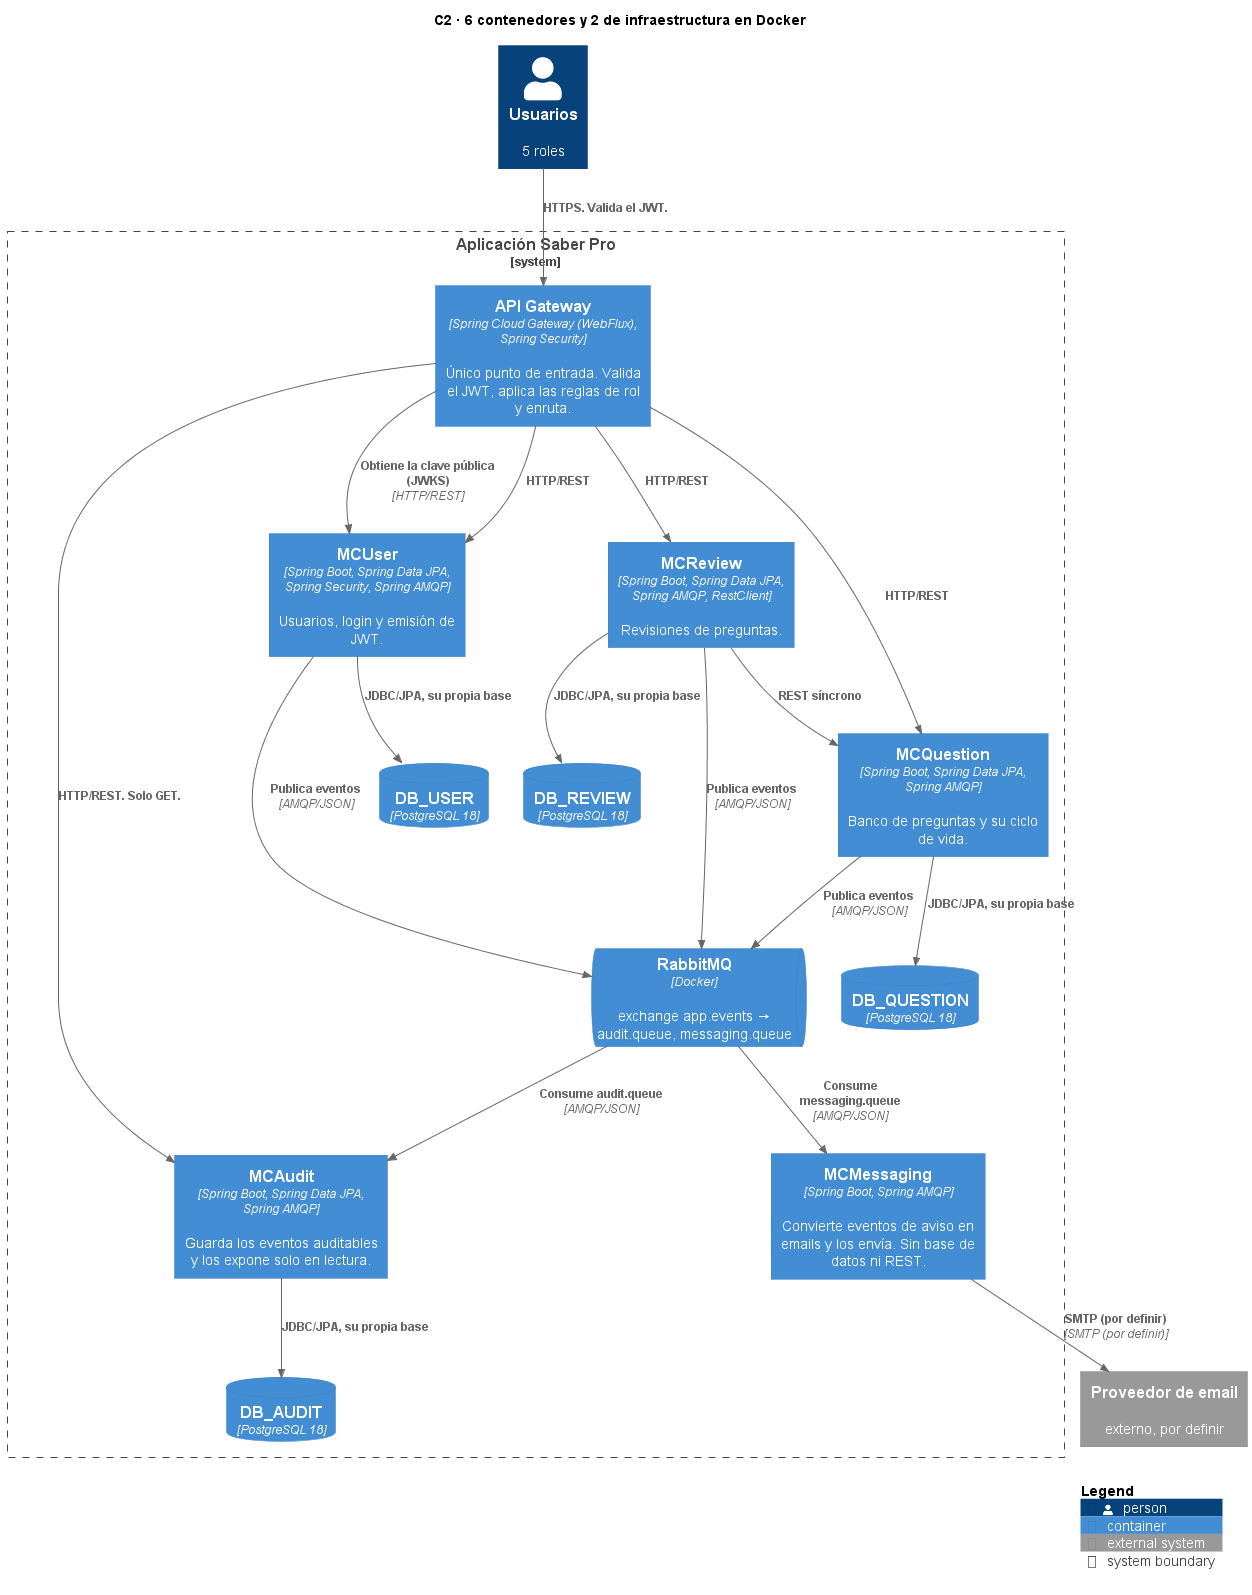

The diagram above was rendered by PlantUML. Its source (embedded in the PNG):
@startuml C2_Contenedores
!include https://raw.githubusercontent.com/plantuml-stdlib/C4-PlantUML/master/C4_Container.puml
title C2 · 6 contenedores y 2 de infraestructura en Docker

Person(users, "Usuarios", "5 roles")
System_Ext(email, "Proveedor de email", "externo, por definir")

System_Boundary(saberpro, "Aplicación Saber Pro") {
    Container(gateway, "API Gateway", "Spring Cloud Gateway (WebFlux), Spring Security", "Único punto de entrada. Valida el JWT, aplica las reglas de rol y enruta.")
    Container(mcuser, "MCUser", "Spring Boot, Spring Data JPA, Spring Security, Spring AMQP", "Usuarios, login y emisión de JWT.")
    Container(mcquestion, "MCQuestion", "Spring Boot, Spring Data JPA, Spring AMQP", "Banco de preguntas y su ciclo de vida.")
    Container(mcreview, "MCReview", "Spring Boot, Spring Data JPA, Spring AMQP, RestClient", "Revisiones de preguntas.")
    Container(mcaudit, "MCAudit", "Spring Boot, Spring Data JPA, Spring AMQP", "Guarda los eventos auditables y los expone solo en lectura.")
    Container(mcmessaging, "MCMessaging", "Spring Boot, Spring AMQP", "Convierte eventos de aviso en emails y los envía. Sin base de datos ni REST.")

    ContainerDb(dbuser, "DB_USER", "PostgreSQL 18", "")
    ContainerDb(dbquestion, "DB_QUESTION", "PostgreSQL 18", "")
    ContainerDb(dbreview, "DB_REVIEW", "PostgreSQL 18", "")
    ContainerDb(dbaudit, "DB_AUDIT", "PostgreSQL 18", "")
    ContainerQueue(rabbit, "RabbitMQ", "Docker", "exchange app.events → audit.queue, messaging.queue")
}

Rel(users, gateway, "HTTPS. Valida el JWT.")
Rel(gateway, mcuser, "HTTP/REST")
Rel(gateway, mcquestion, "HTTP/REST")
Rel(gateway, mcreview, "HTTP/REST")
Rel(gateway, mcaudit, "HTTP/REST. Solo GET.")
Rel(gateway, mcuser, "Obtiene la clave pública (JWKS)", "HTTP/REST")
Rel(mcreview, mcquestion, "REST síncrono")
Rel(mcuser, dbuser, "JDBC/JPA, su propia base")
Rel(mcquestion, dbquestion, "JDBC/JPA, su propia base")
Rel(mcreview, dbreview, "JDBC/JPA, su propia base")
Rel(mcaudit, dbaudit, "JDBC/JPA, su propia base")
Rel(mcuser, rabbit, "Publica eventos", "AMQP/JSON")
Rel(mcquestion, rabbit, "Publica eventos", "AMQP/JSON")
Rel(mcreview, rabbit, "Publica eventos", "AMQP/JSON")
Rel(rabbit, mcaudit, "Consume audit.queue", "AMQP/JSON")
Rel(rabbit, mcmessaging, "Consume messaging.queue", "AMQP/JSON")
Rel(mcmessaging, email, "SMTP (por definir)", "SMTP (por definir)")

SHOW_LEGEND()
@enduml